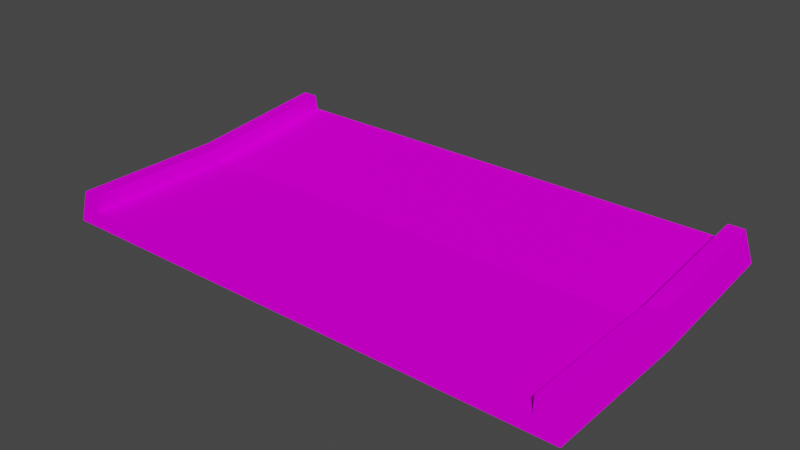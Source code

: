 # Source: jumpend_smol_A.blend  (saved by Blender 3.3.6; exported with 4.5.12 LTS)
import bpy
from mathutils import Matrix  # noqa: F401  (used for matrix-valued properties, if any)

bpy.ops.wm.read_factory_settings(use_empty=True)
scene = bpy.context.scene
scene.name = 'Scene'

# ---- collections
col_collection = bpy.data.collections.new('Collection'); scene.collection.children.link(col_collection)

# ---- images (referenced by path relative to the original .blend; pixels are not part of the script)
import os
ASSET_DIR = os.environ.get("B2B_ASSET_DIR", "")  # directory of the original .blend (textures are referenced by path, not embedded)
HERE = os.path.dirname(os.path.abspath(__file__))  # packed textures are extracted next to this script under _unpacked/

def load_image(name, relpath, width, height, colorspace="sRGB"):
    """Load a texture the original file referenced (path relative to the .blend, or extracted next to this script)."""
    p = next((c for c in (os.path.join(HERE, relpath), os.path.join(ASSET_DIR, relpath)) if relpath and os.path.exists(c)), "")
    if p:
        img = bpy.data.images.load(p, check_existing=True)
        img.name = name
    else:  # same state as the original file: an image datablock whose file is absent (Cycles renders it pink)
        img = bpy.data.images.new(name, width, height)
        img.source = "FILE"
        img.filepath = "//" + (relpath or name)
    img.colorspace_settings.name = colorspace
    return img
img_trackset00_trk_sidewall_sand_jpg_001 = load_image('trackset00_trk_sidewall_sand.jpg.001', 'trackset00_trk_sidewall_sand.jpg', 1024, 1024, 'sRGB')
img_trackset00_trk_c1_straight_jpg_001 = load_image('trackset00_trk_c1_straight.jpg.001', 'trackset00_trk_c1_straight.jpg', 1024, 1024, 'sRGB')
img_trackset00_trk_c2_hill_jpg_001 = load_image('trackset00_trk_c2_hill.jpg.001', 'trackset00_trk_c2_hill.jpg', 1024, 1024, 'sRGB')
img_trackset00_trk_c2_inout_jpg_001 = load_image('trackset00_trk_c2_inout.jpg.001', 'trackset00_trk_c2_inout.jpg', 1024, 1024, 'sRGB')
img_trackset00_trk_startline_jpg_001 = load_image('trackset00_trk_startline.jpg.001', 'trackset00_trk_startline.jpg', 1024, 1024, 'sRGB')

# ---- materials (node trees are filled in below, after node groups)
mat_trackset00_trk_sidewall_sand = bpy.data.materials.new('trackset00_trk_sidewall_sand')
mat_trackset00_trk_sidewall_sand.alpha_threshold = 0.0
mat_trackset00_trk_sidewall_sand.use_transparent_shadow = False
mat_trackset00_trk_sidewall_sand.diffuse_color = (1.0, 1.0, 1.0, 1.0)
mat_trackset00_trk_sidewall_sand.roughness = 0.5
mat_trackset00_trk_c1_straight = bpy.data.materials.new('trackset00_trk_c1_straight')
mat_trackset00_trk_c1_straight.alpha_threshold = 0.0
mat_trackset00_trk_c1_straight.use_transparent_shadow = False
mat_trackset00_trk_c1_straight.diffuse_color = (1.0, 1.0, 1.0, 1.0)
mat_trackset00_trk_c1_straight.roughness = 0.5
mat_trackset00_trk_c2_hill = bpy.data.materials.new('trackset00_trk_c2_hill')
mat_trackset00_trk_c2_hill.alpha_threshold = 0.0
mat_trackset00_trk_c2_hill.use_transparent_shadow = False
mat_trackset00_trk_c2_hill.diffuse_color = (1.0, 1.0, 1.0, 1.0)
mat_trackset00_trk_c2_hill.roughness = 0.5
mat_trackset00_trk_c2_inout = bpy.data.materials.new('trackset00_trk_c2_inout')
mat_trackset00_trk_c2_inout.alpha_threshold = 0.0
mat_trackset00_trk_c2_inout.use_transparent_shadow = False
mat_trackset00_trk_c2_inout.diffuse_color = (1.0, 1.0, 1.0, 1.0)
mat_trackset00_trk_c2_inout.roughness = 0.5
mat_trackset00_trk_startline = bpy.data.materials.new('trackset00_trk_startline')
mat_trackset00_trk_startline.alpha_threshold = 0.0
mat_trackset00_trk_startline.use_transparent_shadow = False
mat_trackset00_trk_startline.diffuse_color = (1.0, 1.0, 1.0, 1.0)
mat_trackset00_trk_startline.roughness = 0.5

# ---- material node trees
mat_trackset00_trk_sidewall_sand.use_nodes = True; mat_trackset00_trk_sidewall_sand.node_tree.nodes.clear()
_N = mat_trackset00_trk_sidewall_sand.node_tree.nodes; _L = mat_trackset00_trk_sidewall_sand.node_tree.links
n0 = _N.new('ShaderNodeBsdfDiffuse'); n0.name = 'Diffuse BSDF'; n0.location = (0, 0)
n1 = _N.new('ShaderNodeTexImage'); n1.name = 'Image Texture'; n1.location = (0, 0)
n1.image = img_trackset00_trk_sidewall_sand_jpg_001
n2 = _N.new('ShaderNodeOutputMaterial'); n2.name = 'Material Output'; n2.location = (0, 0)
_L.new(n0.outputs[0], n2.inputs[0])
_L.new(n1.outputs[0], n0.inputs[0])
n2.is_active_output = True
mat_trackset00_trk_c1_straight.use_nodes = True; mat_trackset00_trk_c1_straight.node_tree.nodes.clear()
_N = mat_trackset00_trk_c1_straight.node_tree.nodes; _L = mat_trackset00_trk_c1_straight.node_tree.links
n0 = _N.new('ShaderNodeBsdfDiffuse'); n0.name = 'Diffuse BSDF'; n0.location = (0, 0)
n1 = _N.new('ShaderNodeTexImage'); n1.name = 'Image Texture'; n1.location = (0, 0)
n1.image = img_trackset00_trk_c1_straight_jpg_001
n2 = _N.new('ShaderNodeOutputMaterial'); n2.name = 'Material Output'; n2.location = (0, 0)
_L.new(n0.outputs[0], n2.inputs[0])
_L.new(n1.outputs[0], n0.inputs[0])
n2.is_active_output = True
mat_trackset00_trk_c2_hill.use_nodes = True; mat_trackset00_trk_c2_hill.node_tree.nodes.clear()
_N = mat_trackset00_trk_c2_hill.node_tree.nodes; _L = mat_trackset00_trk_c2_hill.node_tree.links
n0 = _N.new('ShaderNodeBsdfDiffuse'); n0.name = 'Diffuse BSDF'; n0.location = (0, 0)
n1 = _N.new('ShaderNodeTexImage'); n1.name = 'Image Texture'; n1.location = (0, 0)
n1.image = img_trackset00_trk_c2_hill_jpg_001
n2 = _N.new('ShaderNodeOutputMaterial'); n2.name = 'Material Output'; n2.location = (0, 0)
_L.new(n0.outputs[0], n2.inputs[0])
_L.new(n1.outputs[0], n0.inputs[0])
n2.is_active_output = True
mat_trackset00_trk_c2_inout.use_nodes = True; mat_trackset00_trk_c2_inout.node_tree.nodes.clear()
_N = mat_trackset00_trk_c2_inout.node_tree.nodes; _L = mat_trackset00_trk_c2_inout.node_tree.links
n0 = _N.new('ShaderNodeBsdfDiffuse'); n0.name = 'Diffuse BSDF'; n0.location = (0, 0)
n1 = _N.new('ShaderNodeTexImage'); n1.name = 'Image Texture'; n1.location = (0, 0)
n1.image = img_trackset00_trk_c2_inout_jpg_001
n2 = _N.new('ShaderNodeOutputMaterial'); n2.name = 'Material Output'; n2.location = (0, 0)
_L.new(n0.outputs[0], n2.inputs[0])
_L.new(n1.outputs[0], n0.inputs[0])
n2.is_active_output = True
mat_trackset00_trk_startline.use_nodes = True; mat_trackset00_trk_startline.node_tree.nodes.clear()
_N = mat_trackset00_trk_startline.node_tree.nodes; _L = mat_trackset00_trk_startline.node_tree.links
n0 = _N.new('ShaderNodeBsdfDiffuse'); n0.name = 'Diffuse BSDF'; n0.location = (0, 0)
n1 = _N.new('ShaderNodeTexImage'); n1.name = 'Image Texture'; n1.location = (0, 0)
n1.image = img_trackset00_trk_startline_jpg_001
n2 = _N.new('ShaderNodeOutputMaterial'); n2.name = 'Material Output'; n2.location = (0, 0)
_L.new(n0.outputs[0], n2.inputs[0])
_L.new(n1.outputs[0], n0.inputs[0])
n2.is_active_output = True

# ---- world
world_world = bpy.data.worlds.new('World'); scene.world = world_world
world_world.use_nodes = True; world_world.node_tree.nodes.clear()
_N = world_world.node_tree.nodes; _L = world_world.node_tree.links
n0 = _N.new('ShaderNodeOutputWorld'); n0.name = 'World Output'; n0.location = (300, 300)
n1 = _N.new('ShaderNodeBackground'); n1.name = 'Background'; n1.location = (10, 300)
n1.inputs[0].default_value = (0.05088, 0.05088, 0.05088, 1.0)
_L.new(n1.outputs[0], n0.inputs[0])
n0.is_active_output = True
world_world.color = (0.05088, 0.05088, 0.05088)
world_world.use_sun_shadow = False
world_world.sun_shadow_jitter_overblur = 0.0

# ---- meshes
me_track15_pmd0_mesh_002 = bpy.data.meshes.new('TRACK15.PMD0.mesh.002')
me_track15_pmd0_mesh_002.from_pydata([(-16.0, -9.18, 1.997), (-16.5, -9.282, 7.629e-06), (-15.0, -9.18, 1.997), (-15.0, -9.231, 0.9987), (16.5, -9.282, 4.768e-07), (16.0, -9.18, 1.997), (15.0, -9.18, 1.997), (15.0, -9.231, 0.9987), (16.0, 9.034, 2.879), (16.5, 9.31, 0.8978), (15.0, 0.2922, 0.9913), (15.0, 0.2454, 1.99), (15.0, 9.172, 1.888), (15.0, 9.034, 2.879), (16.0, 0.2453, 1.99), (16.5, 0.3379, 4.768e-07), (-16.5, 9.31, 0.8978), (-16.0, 9.034, 2.879), (-15.0, 0.2454, 1.99), (-15.0, 0.2922, 0.9913), (-15.0, 9.034, 2.879), (-15.0, 9.172, 1.888), (-16.0, 0.2454, 1.99), (-16.5, 0.3379, 0.0)], [], [(7, 6, 11, 10), (10, 11, 13, 12), (6, 5, 14, 11), (11, 14, 8, 13), (5, 4, 15, 14), (14, 15, 9, 8), (2, 3, 19, 18), (18, 19, 21, 20), (0, 2, 18, 22), (22, 18, 20, 17), (1, 0, 22, 23), (23, 22, 17, 16), (9, 15, 23, 16), (15, 4, 1, 23), (19, 10, 12, 21), (3, 7, 10, 19)])
me_track15_pmd0_mesh_002.polygons.foreach_set('material_index', [0, 0, 0, 0, 0, 0, 0, 0, 0, 0, 0, 0, 1, 1, 3, 2])
_uv = me_track15_pmd0_mesh_002.uv_layers.new(name='UVMap')
_uv.uv.foreach_set('vector', [0.0, 1.0, 0.25, 1.0, 0.25, 0.5, 0.0, 0.5, 0.0, 0.5, 0.25, 0.5, 0.25, 0.0, 0.0, 0.0, 0.25, 1.0, 0.5, 1.0, 0.5, 0.5, 0.25, 0.5, 0.25, 0.5, 0.5, 0.5, 0.5, 0.0, 0.25, 0.0, 0.5, 1.0, 0.75, 1.0, 0.75, 0.5, 0.5, 0.5, 0.5, 0.5, 0.75, 0.5, 0.75, 0.0, 0.5, 0.0, 0.25, 1.0, 0.0, 1.0, 0.0, 0.5, 0.25, 0.5, 0.25, 0.5, 0.0, 0.5, 0.0, 0.0, 0.25, 0.0, 0.5, 1.0, 0.25, 1.0, 0.25, 0.5, 0.5, 0.5, 0.5, 0.5, 0.25, 0.5, 0.25, 0.0, 0.5, 0.0, 0.75, 1.0, 0.5, 1.0, 0.5, 0.5, 0.75, 0.5, 0.75, 0.5, 0.5, 0.5, 0.5, 0.0, 0.75, 0.0, 0.7374, -0.01782, 0.7374, 0.004225, 0.2671, 0.004225, 0.2671, -0.01782, 0.7374, -0.01782, 0.7374, 0.004225, 0.2671, 0.004225, 0.2671, -0.01782, 1.0, 1.0, 0.0, 1.0, 0.0, 0.6852, 1.0, 0.6852, 1.0, 1.0, 0.0, 1.0, 0.0, 0.009384, 1.0, 0.009384])
me_track15_pmd0_mesh_002.materials.append(mat_trackset00_trk_sidewall_sand)
me_track15_pmd0_mesh_002.materials.append(mat_trackset00_trk_c1_straight)
me_track15_pmd0_mesh_002.materials.append(mat_trackset00_trk_c2_hill)
me_track15_pmd0_mesh_002.materials.append(mat_trackset00_trk_c2_inout)
me_track15_pmd0_mesh_002.materials.append(mat_trackset00_trk_startline)
me_track15_pmd0_mesh_002.use_remesh_preserve_volume = False
me_track15_pmd0_mesh_002.use_remesh_preserve_attributes = False
me_track15_pmd0_mesh_002.use_mirror_vertex_groups = False
me_track15_pmd0_mesh_002.update()
me_track15_pmd0_mesh_001 = bpy.data.meshes.new('TRACK15.PMD0.mesh.001')
me_track15_pmd0_mesh_001.from_pydata([(-16.0, -9.18, 1.997), (-16.5, -9.282, 7.629e-06), (-15.0, -9.231, 0.9987), (-15.0, -9.18, 1.997), (16.5, -9.282, 7.629e-06), (16.0, -9.18, 1.997), (15.0, -9.18, 1.997), (15.0, -9.231, 0.9987)], [], [(7, 4, 5, 6), (1, 2, 3, 0), (1, 4, 7, 2)])
me_track15_pmd0_mesh_001.polygons.foreach_set('material_index', [4, 4, 4])
_uv = me_track15_pmd0_mesh_001.uv_layers.new(name='UVMap')
_uv.uv.foreach_set('vector', [0.4516, 0.3227, 0.4943, 0.2704, 0.4858, 0.3731, 0.4602, 0.3726, 0.4943, 0.2704, 0.4516, 0.3227, 0.4602, 0.3726, 0.4858, 0.3731, 0.4697, 0.2715, 0.02285, 0.2716, 0.04274, 0.3351, 0.4507, 0.3349])
me_track15_pmd0_mesh_001.materials.append(mat_trackset00_trk_sidewall_sand)
me_track15_pmd0_mesh_001.materials.append(mat_trackset00_trk_c1_straight)
me_track15_pmd0_mesh_001.materials.append(mat_trackset00_trk_c2_hill)
me_track15_pmd0_mesh_001.materials.append(mat_trackset00_trk_c2_inout)
me_track15_pmd0_mesh_001.materials.append(mat_trackset00_trk_startline)
me_track15_pmd0_mesh_001.use_remesh_preserve_volume = False
me_track15_pmd0_mesh_001.use_remesh_preserve_attributes = False
me_track15_pmd0_mesh_001.use_mirror_vertex_groups = False
me_track15_pmd0_mesh_001.update()
me_track15_pmd0_mesh_003 = bpy.data.meshes.new('TRACK15.PMD0.mesh.003')
me_track15_pmd0_mesh_003.from_pydata([(16.0, 9.034, 2.879), (16.5, 9.31, 0.8978), (15.0, 9.172, 1.888), (15.0, 9.034, 2.879), (-16.5, 9.31, 0.8978), (-16.0, 9.034, 2.879), (-15.0, 9.034, 2.879), (-15.0, 9.172, 1.888)], [], [(7, 4, 5, 6), (1, 2, 3, 0), (1, 4, 7, 2)])
me_track15_pmd0_mesh_003.polygons.foreach_set('material_index', [4, 4, 4])
_uv = me_track15_pmd0_mesh_003.uv_layers.new(name='UVMap')
_uv.uv.foreach_set('vector', [0.4516, 0.3227, 0.4943, 0.2704, 0.4858, 0.3731, 0.4602, 0.3726, 0.4943, 0.2704, 0.4516, 0.3227, 0.4602, 0.3726, 0.4858, 0.3731, 0.4697, 0.2715, 0.02285, 0.2716, 0.04274, 0.3351, 0.4507, 0.3349])
me_track15_pmd0_mesh_003.materials.append(mat_trackset00_trk_sidewall_sand)
me_track15_pmd0_mesh_003.materials.append(mat_trackset00_trk_c1_straight)
me_track15_pmd0_mesh_003.materials.append(mat_trackset00_trk_c2_hill)
me_track15_pmd0_mesh_003.materials.append(mat_trackset00_trk_c2_inout)
me_track15_pmd0_mesh_003.materials.append(mat_trackset00_trk_startline)
me_track15_pmd0_mesh_003.use_remesh_preserve_volume = False
me_track15_pmd0_mesh_003.use_remesh_preserve_attributes = False
me_track15_pmd0_mesh_003.use_mirror_vertex_groups = False
me_track15_pmd0_mesh_003.update()

# ---- objects
ob_main = bpy.data.objects.new('main', me_track15_pmd0_mesh_002)
ob_w = bpy.data.objects.new('w', None)
ob_w2 = bpy.data.objects.new('w2', None)
ob_empty_002 = bpy.data.objects.new('Empty.002', None)
ob_empty_003 = bpy.data.objects.new('Empty.003', None)
ob_empty_004 = bpy.data.objects.new('Empty.004', None)
ob_empty_005 = bpy.data.objects.new('Empty.005', None)
ob_empty_006 = bpy.data.objects.new('Empty.006', None)
ob_empty_007 = bpy.data.objects.new('Empty.007', None)
ob_enda = bpy.data.objects.new('endA', me_track15_pmd0_mesh_001)
ob_endb = bpy.data.objects.new('endB', me_track15_pmd0_mesh_003)

# ---- transforms, parenting, visibility, modifiers, constraints
ob_main.location = (0.0, 0.0, 0.0)
ob_main.lineart.crease_threshold = 0.0
ob_w.location = (-3.242e-05, -9.282, 7.629e-06)
ob_w2.location = (2.289e-05, 9.31, 0.8978)
ob_w2.rotation_euler = (0.1396, -0.0, 0.0)
ob_empty_002.parent = ob_empty_006
ob_empty_002.location = (-15.0, -8.631, 0.9987)
ob_empty_003.parent = ob_empty_006
ob_empty_003.location = (-15.0, 8.506, 1.888)
ob_empty_004.parent = ob_empty_007
ob_empty_004.location = (15.0, -8.773, 0.9987)
ob_empty_005.parent = ob_empty_007
ob_empty_005.location = (15.0, 8.407, 1.888)
ob_empty_006.parent = ob_w
ob_empty_006.matrix_parent_inverse = Matrix(((1.0, -0.0, 0.0, 3.242e-05), (-0.0, 1.0, -0.0, 9.282), (-0.0, 0.0, 1.0, -7.629e-06), (-0.0, 0.0, -0.0, 1.0)))
ob_empty_006.location = (1.107e-07, 0.0, 0.0)
ob_empty_007.parent = ob_w
ob_empty_007.matrix_parent_inverse = Matrix(((1.0, -0.0, 0.0, 3.242e-05), (-0.0, 1.0, -0.0, 9.282), (-0.0, 0.0, 1.0, -7.629e-06), (-0.0, 0.0, -0.0, 1.0)))
ob_empty_007.location = (1.107e-07, 0.0, 0.0)
ob_enda.parent = ob_main
ob_enda.location = (0.0, 0.0, 0.0)
ob_enda.lineart.crease_threshold = 0.0
ob_endb.parent = ob_main
ob_endb.location = (0.0, 0.0, 0.0)
ob_endb.lineart.crease_threshold = 0.0

# ---- collection membership
col_collection.objects.link(ob_main)
col_collection.objects.link(ob_w)
col_collection.objects.link(ob_w2)
col_collection.objects.link(ob_empty_002)
col_collection.objects.link(ob_empty_003)
col_collection.objects.link(ob_empty_004)
col_collection.objects.link(ob_empty_005)
col_collection.objects.link(ob_empty_006)
col_collection.objects.link(ob_empty_007)
col_collection.objects.link(ob_enda)
col_collection.objects.link(ob_endb)

# ---- scene / render settings (as saved in the file)
scene.frame_start = 1; scene.frame_end = 250; scene.frame_set(1)
scene.render.engine = 'BLENDER_EEVEE_NEXT'
scene.cycles.sampling_pattern = 'TABULATED_SOBOL'
scene.cycles.use_light_tree = False
scene.view_settings.view_transform = 'Filmic'
bpy.context.view_layer.update()

# ---- added for rendering (the .blend has no active camera and no usable light): camera, sun
cam_auto = bpy.data.cameras.new('AutoCamera')
cam_auto.lens = 50.0
cam_auto.sensor_width = 36.0
cam_auto.clip_end = 1000.0
ob_auto_camera = bpy.data.objects.new('AutoCamera', cam_auto)
scene.collection.objects.link(ob_auto_camera)
ob_auto_camera.location = (35.1458, -42.161, 29.5559)
ob_auto_camera.rotation_euler = (1.09748, -7.21219e-08, 0.694738)
scene.camera = ob_auto_camera
light_auto_sun = bpy.data.lights.new('AutoSun', 'SUN')
light_auto_sun.energy = 3.0
light_auto_sun.angle = 0.0523599
ob_auto_sun = bpy.data.objects.new('AutoSun', light_auto_sun)
scene.collection.objects.link(ob_auto_sun)
ob_auto_sun.rotation_euler = (0.872665, 0.174533, 0.523599)
bpy.context.view_layer.update()
